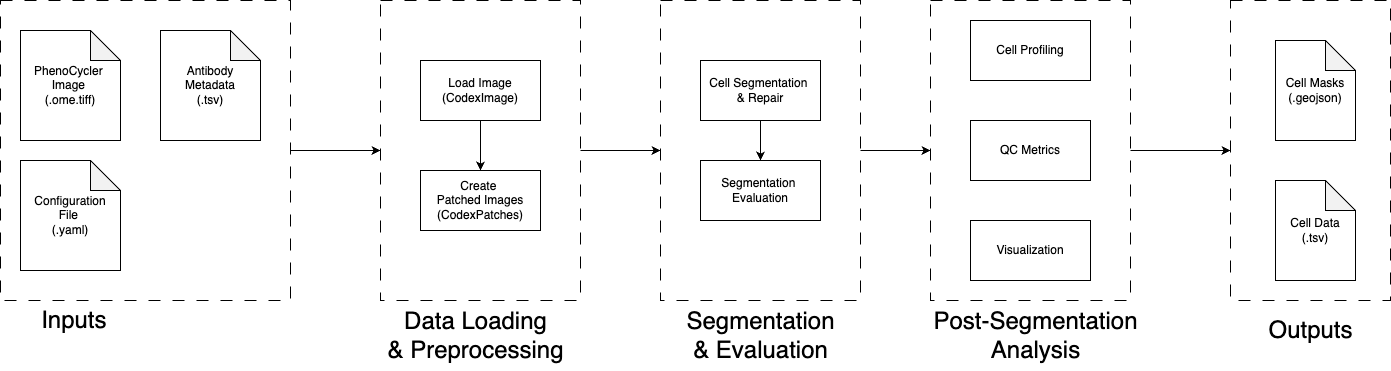

The diagram above was exported from draw.io. Its source (the exported page's mxGraphModel, read from the mxfile embedded in the PNG):
<mxGraphModel dx="852" dy="588" grid="1" gridSize="10" guides="1" tooltips="1" connect="1" arrows="1" fold="1" page="1" pageScale="1" pageWidth="850" pageHeight="1100" math="0" shadow="0">
  <root>
    <mxCell id="0" />
    <mxCell id="1" parent="0" />
    <mxCell id="GmInJChVqcoMctGCu567-1" value="PhenoCycler&amp;nbsp;&lt;div&gt;Image&amp;nbsp;&lt;/div&gt;&lt;div&gt;(.ome.tiff)&lt;/div&gt;" style="shape=note;whiteSpace=wrap;html=1;backgroundOutline=1;darkOpacity=0.05;" parent="1" vertex="1">
      <mxGeometry x="40" y="470" width="100" height="110" as="geometry" />
    </mxCell>
    <mxCell id="GmInJChVqcoMctGCu567-2" value="Configuration&lt;div&gt;File&amp;nbsp;&lt;div&gt;(.yaml)&lt;/div&gt;&lt;/div&gt;" style="shape=note;whiteSpace=wrap;html=1;backgroundOutline=1;darkOpacity=0.05;" parent="1" vertex="1">
      <mxGeometry x="40" y="600" width="100" height="110" as="geometry" />
    </mxCell>
    <mxCell id="GmInJChVqcoMctGCu567-3" value="Antibody&lt;div&gt;&lt;font color=&quot;#000000&quot;&gt;Metadata&lt;br&gt;&lt;/font&gt;&lt;div&gt;(.tsv)&lt;/div&gt;&lt;/div&gt;" style="shape=note;whiteSpace=wrap;html=1;backgroundOutline=1;darkOpacity=0.05;" parent="1" vertex="1">
      <mxGeometry x="180" y="470" width="100" height="110" as="geometry" />
    </mxCell>
    <mxCell id="GmInJChVqcoMctGCu567-11" style="edgeStyle=orthogonalEdgeStyle;rounded=0;orthogonalLoop=1;jettySize=auto;html=1;entryX=0.5;entryY=0;entryDx=0;entryDy=0;" parent="1" source="GmInJChVqcoMctGCu567-4" target="GmInJChVqcoMctGCu567-5" edge="1">
      <mxGeometry relative="1" as="geometry" />
    </mxCell>
    <mxCell id="GmInJChVqcoMctGCu567-4" value="Load Image&lt;div&gt;(CodexImage)&lt;/div&gt;" style="rounded=0;whiteSpace=wrap;html=1;" parent="1" vertex="1">
      <mxGeometry x="440" y="500" width="120" height="60" as="geometry" />
    </mxCell>
    <mxCell id="GmInJChVqcoMctGCu567-5" value="Create&amp;nbsp;&lt;div&gt;Patched Images&lt;/div&gt;&lt;div&gt;(CodexPatches)&lt;/div&gt;" style="rounded=0;whiteSpace=wrap;html=1;" parent="1" vertex="1">
      <mxGeometry x="440" y="610" width="120" height="60" as="geometry" />
    </mxCell>
    <mxCell id="7" style="edgeStyle=none;html=1;entryX=0.5;entryY=0;entryDx=0;entryDy=0;" edge="1" parent="1" source="GmInJChVqcoMctGCu567-7" target="6">
      <mxGeometry relative="1" as="geometry" />
    </mxCell>
    <mxCell id="GmInJChVqcoMctGCu567-7" value="Cell Segmentation&amp;nbsp;&lt;div&gt;&amp;amp; Repair&lt;/div&gt;" style="whiteSpace=wrap;html=1;" parent="1" vertex="1">
      <mxGeometry x="720" y="500" width="120" height="60" as="geometry" />
    </mxCell>
    <mxCell id="GmInJChVqcoMctGCu567-8" value="Cell Profiling" style="whiteSpace=wrap;html=1;" parent="1" vertex="1">
      <mxGeometry x="990" y="460" width="120" height="60" as="geometry" />
    </mxCell>
    <mxCell id="GmInJChVqcoMctGCu567-9" value="QC Metrics" style="whiteSpace=wrap;html=1;" parent="1" vertex="1">
      <mxGeometry x="990" y="560" width="120" height="60" as="geometry" />
    </mxCell>
    <mxCell id="GmInJChVqcoMctGCu567-10" value="Visualization" style="whiteSpace=wrap;html=1;" parent="1" vertex="1">
      <mxGeometry x="990" y="660" width="120" height="60" as="geometry" />
    </mxCell>
    <mxCell id="9" style="edgeStyle=none;html=1;exitX=1;exitY=0.5;exitDx=0;exitDy=0;" edge="1" parent="1" source="GmInJChVqcoMctGCu567-17" target="8">
      <mxGeometry relative="1" as="geometry" />
    </mxCell>
    <mxCell id="GmInJChVqcoMctGCu567-17" value="" style="rounded=0;whiteSpace=wrap;html=1;dashed=1;dashPattern=12 12;fillColor=none;" parent="1" vertex="1">
      <mxGeometry x="400" y="440" width="200" height="300" as="geometry" />
    </mxCell>
    <mxCell id="GmInJChVqcoMctGCu567-19" style="edgeStyle=orthogonalEdgeStyle;rounded=0;orthogonalLoop=1;jettySize=auto;html=1;entryX=0;entryY=0.5;entryDx=0;entryDy=0;" parent="1" source="GmInJChVqcoMctGCu567-18" target="GmInJChVqcoMctGCu567-17" edge="1">
      <mxGeometry relative="1" as="geometry" />
    </mxCell>
    <mxCell id="GmInJChVqcoMctGCu567-18" value="" style="rounded=0;whiteSpace=wrap;html=1;dashed=1;dashPattern=12 12;fillColor=none;" parent="1" vertex="1">
      <mxGeometry x="20" y="440" width="290" height="300" as="geometry" />
    </mxCell>
    <mxCell id="GmInJChVqcoMctGCu567-23" value="Cell Masks&lt;div&gt;(.geojson)&lt;/div&gt;" style="shape=note;whiteSpace=wrap;html=1;backgroundOutline=1;darkOpacity=0.05;" parent="1" vertex="1">
      <mxGeometry x="1295" y="480" width="80" height="100" as="geometry" />
    </mxCell>
    <mxCell id="GmInJChVqcoMctGCu567-24" value="Cell Data&lt;div&gt;(.tsv)&lt;/div&gt;" style="shape=note;whiteSpace=wrap;html=1;backgroundOutline=1;darkOpacity=0.05;" parent="1" vertex="1">
      <mxGeometry x="1295" y="620" width="80" height="100" as="geometry" />
    </mxCell>
    <mxCell id="2" value="&amp;nbsp;Inputs" style="text;html=1;align=center;verticalAlign=middle;resizable=0;points=[];autosize=1;strokeColor=none;fillColor=none;fontSize=24;" parent="1" vertex="1">
      <mxGeometry x="40" y="740" width="100" height="40" as="geometry" />
    </mxCell>
    <mxCell id="3" value="Data Loading&lt;div&gt;&amp;amp; Preprocessing&lt;/div&gt;" style="text;html=1;align=center;verticalAlign=middle;resizable=0;points=[];autosize=1;strokeColor=none;fillColor=none;fontSize=24;" parent="1" vertex="1">
      <mxGeometry x="395" y="740" width="200" height="70" as="geometry" />
    </mxCell>
    <mxCell id="5" value="Outputs" style="text;html=1;align=center;verticalAlign=middle;resizable=0;points=[];autosize=1;strokeColor=none;fillColor=none;fontSize=24;" parent="1" vertex="1">
      <mxGeometry x="1275" y="750" width="110" height="40" as="geometry" />
    </mxCell>
    <mxCell id="6" value="Segmentation&amp;nbsp;&lt;div&gt;Evaluation&lt;/div&gt;" style="whiteSpace=wrap;html=1;" vertex="1" parent="1">
      <mxGeometry x="720" y="600" width="120" height="60" as="geometry" />
    </mxCell>
    <mxCell id="13" style="edgeStyle=none;html=1;entryX=0;entryY=0.5;entryDx=0;entryDy=0;" edge="1" parent="1" source="8" target="10">
      <mxGeometry relative="1" as="geometry" />
    </mxCell>
    <mxCell id="8" value="" style="rounded=0;whiteSpace=wrap;html=1;dashed=1;dashPattern=12 12;fillColor=none;" vertex="1" parent="1">
      <mxGeometry x="680" y="440" width="200" height="300" as="geometry" />
    </mxCell>
    <mxCell id="16" style="edgeStyle=none;html=1;entryX=0;entryY=0.5;entryDx=0;entryDy=0;" edge="1" parent="1" source="10" target="15">
      <mxGeometry relative="1" as="geometry" />
    </mxCell>
    <mxCell id="10" value="" style="rounded=0;whiteSpace=wrap;html=1;dashed=1;dashPattern=12 12;fillColor=none;" vertex="1" parent="1">
      <mxGeometry x="950" y="440" width="200" height="300" as="geometry" />
    </mxCell>
    <mxCell id="11" value="Segmentation&lt;div&gt;&amp;amp; Evaluation&lt;/div&gt;" style="text;html=1;align=center;verticalAlign=middle;resizable=0;points=[];autosize=1;strokeColor=none;fillColor=none;fontSize=24;" vertex="1" parent="1">
      <mxGeometry x="695" y="740" width="170" height="70" as="geometry" />
    </mxCell>
    <mxCell id="12" value="Post-Segmentation&lt;div&gt;Analysis&lt;/div&gt;" style="text;html=1;align=center;verticalAlign=middle;resizable=0;points=[];autosize=1;strokeColor=none;fillColor=none;fontSize=24;" vertex="1" parent="1">
      <mxGeometry x="940" y="740" width="230" height="70" as="geometry" />
    </mxCell>
    <mxCell id="15" value="" style="rounded=0;whiteSpace=wrap;html=1;dashed=1;dashPattern=12 12;fillColor=none;" vertex="1" parent="1">
      <mxGeometry x="1250" y="440" width="160" height="300" as="geometry" />
    </mxCell>
  </root>
</mxGraphModel>